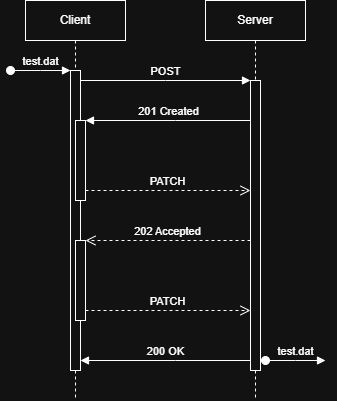

The diagram above was exported from draw.io. Its source (the exported page's mxGraphModel, read from the mxfile embedded in the PNG):
<mxGraphModel dx="1426" dy="747" grid="1" gridSize="10" guides="1" tooltips="1" connect="1" arrows="1" fold="1" page="1" pageScale="1" pageWidth="850" pageHeight="1100" math="0" shadow="0">
  <root>
    <mxCell id="0" />
    <mxCell id="1" parent="0" />
    <mxCell id="aM9ryv3xv72pqoxQDRHE-1" value="Client" style="shape=umlLifeline;perimeter=lifelinePerimeter;whiteSpace=wrap;html=1;container=0;dropTarget=0;collapsible=0;recursiveResize=0;outlineConnect=0;portConstraint=eastwest;newEdgeStyle={&quot;edgeStyle&quot;:&quot;elbowEdgeStyle&quot;,&quot;elbow&quot;:&quot;vertical&quot;,&quot;curved&quot;:0,&quot;rounded&quot;:0};" parent="1" vertex="1">
      <mxGeometry x="40" y="40" width="100" height="400" as="geometry" />
    </mxCell>
    <mxCell id="aM9ryv3xv72pqoxQDRHE-2" value="" style="html=1;points=[];perimeter=orthogonalPerimeter;outlineConnect=0;targetShapes=umlLifeline;portConstraint=eastwest;newEdgeStyle={&quot;edgeStyle&quot;:&quot;elbowEdgeStyle&quot;,&quot;elbow&quot;:&quot;vertical&quot;,&quot;curved&quot;:0,&quot;rounded&quot;:0};" parent="aM9ryv3xv72pqoxQDRHE-1" vertex="1">
      <mxGeometry x="45" y="70" width="10" height="300" as="geometry" />
    </mxCell>
    <mxCell id="aM9ryv3xv72pqoxQDRHE-3" value="test.dat" style="html=1;verticalAlign=bottom;startArrow=oval;endArrow=block;startSize=8;edgeStyle=elbowEdgeStyle;elbow=vertical;curved=0;rounded=0;" parent="aM9ryv3xv72pqoxQDRHE-1" target="aM9ryv3xv72pqoxQDRHE-2" edge="1">
      <mxGeometry relative="1" as="geometry">
        <mxPoint x="-15" y="70" as="sourcePoint" />
      </mxGeometry>
    </mxCell>
    <mxCell id="aM9ryv3xv72pqoxQDRHE-4" value="" style="html=1;points=[];perimeter=orthogonalPerimeter;outlineConnect=0;targetShapes=umlLifeline;portConstraint=eastwest;newEdgeStyle={&quot;edgeStyle&quot;:&quot;elbowEdgeStyle&quot;,&quot;elbow&quot;:&quot;vertical&quot;,&quot;curved&quot;:0,&quot;rounded&quot;:0};" parent="aM9ryv3xv72pqoxQDRHE-1" vertex="1">
      <mxGeometry x="50" y="120" width="10" height="80" as="geometry" />
    </mxCell>
    <mxCell id="u2ocDGtWWvD8VpStBiSF-12" value="" style="html=1;points=[];perimeter=orthogonalPerimeter;outlineConnect=0;targetShapes=umlLifeline;portConstraint=eastwest;newEdgeStyle={&quot;edgeStyle&quot;:&quot;elbowEdgeStyle&quot;,&quot;elbow&quot;:&quot;vertical&quot;,&quot;curved&quot;:0,&quot;rounded&quot;:0};" parent="aM9ryv3xv72pqoxQDRHE-1" vertex="1">
      <mxGeometry x="50" y="240" width="10" height="80" as="geometry" />
    </mxCell>
    <mxCell id="aM9ryv3xv72pqoxQDRHE-5" value="Server" style="shape=umlLifeline;perimeter=lifelinePerimeter;whiteSpace=wrap;html=1;container=0;dropTarget=0;collapsible=0;recursiveResize=0;outlineConnect=0;portConstraint=eastwest;newEdgeStyle={&quot;edgeStyle&quot;:&quot;elbowEdgeStyle&quot;,&quot;elbow&quot;:&quot;vertical&quot;,&quot;curved&quot;:0,&quot;rounded&quot;:0};" parent="1" vertex="1">
      <mxGeometry x="220" y="40" width="100" height="400" as="geometry" />
    </mxCell>
    <mxCell id="aM9ryv3xv72pqoxQDRHE-6" value="" style="html=1;points=[];perimeter=orthogonalPerimeter;outlineConnect=0;targetShapes=umlLifeline;portConstraint=eastwest;newEdgeStyle={&quot;edgeStyle&quot;:&quot;elbowEdgeStyle&quot;,&quot;elbow&quot;:&quot;vertical&quot;,&quot;curved&quot;:0,&quot;rounded&quot;:0};" parent="aM9ryv3xv72pqoxQDRHE-5" vertex="1">
      <mxGeometry x="45" y="80" width="10" height="290" as="geometry" />
    </mxCell>
    <mxCell id="aM9ryv3xv72pqoxQDRHE-7" value="POST" style="html=1;verticalAlign=bottom;endArrow=block;edgeStyle=elbowEdgeStyle;elbow=vertical;curved=0;rounded=0;" parent="1" source="aM9ryv3xv72pqoxQDRHE-2" target="aM9ryv3xv72pqoxQDRHE-6" edge="1">
      <mxGeometry relative="1" as="geometry">
        <mxPoint x="195" y="130" as="sourcePoint" />
        <Array as="points">
          <mxPoint x="180" y="120" />
        </Array>
      </mxGeometry>
    </mxCell>
    <mxCell id="aM9ryv3xv72pqoxQDRHE-8" value="202 Accepted" style="html=1;verticalAlign=bottom;endArrow=open;dashed=1;endSize=8;edgeStyle=elbowEdgeStyle;elbow=vertical;curved=0;rounded=0;" parent="1" source="aM9ryv3xv72pqoxQDRHE-6" edge="1">
      <mxGeometry relative="1" as="geometry">
        <mxPoint x="100" y="280" as="targetPoint" />
        <Array as="points">
          <mxPoint x="190" y="280" />
        </Array>
      </mxGeometry>
    </mxCell>
    <mxCell id="aM9ryv3xv72pqoxQDRHE-9" value="201 Created" style="html=1;verticalAlign=bottom;endArrow=block;edgeStyle=elbowEdgeStyle;elbow=vertical;curved=0;rounded=0;" parent="1" source="aM9ryv3xv72pqoxQDRHE-6" target="aM9ryv3xv72pqoxQDRHE-4" edge="1">
      <mxGeometry x="-0.0014" relative="1" as="geometry">
        <mxPoint x="175" y="160" as="sourcePoint" />
        <Array as="points">
          <mxPoint x="190" y="160" />
        </Array>
        <mxPoint as="offset" />
      </mxGeometry>
    </mxCell>
    <mxCell id="aM9ryv3xv72pqoxQDRHE-10" value="PATCH" style="html=1;verticalAlign=bottom;endArrow=open;dashed=1;endSize=8;edgeStyle=elbowEdgeStyle;elbow=vertical;curved=0;rounded=0;" parent="1" source="aM9ryv3xv72pqoxQDRHE-4" target="aM9ryv3xv72pqoxQDRHE-6" edge="1">
      <mxGeometry x="-0.0014" relative="1" as="geometry">
        <mxPoint x="175" y="235" as="targetPoint" />
        <Array as="points">
          <mxPoint x="180" y="230" />
        </Array>
        <mxPoint as="offset" />
      </mxGeometry>
    </mxCell>
    <mxCell id="u2ocDGtWWvD8VpStBiSF-13" value="PATCH" style="html=1;verticalAlign=bottom;endArrow=open;dashed=1;endSize=8;edgeStyle=elbowEdgeStyle;elbow=vertical;curved=0;rounded=0;" parent="1" edge="1">
      <mxGeometry x="-0.0014" relative="1" as="geometry">
        <mxPoint x="265" y="350" as="targetPoint" />
        <Array as="points">
          <mxPoint x="180" y="350" />
        </Array>
        <mxPoint x="100" y="350" as="sourcePoint" />
        <mxPoint as="offset" />
      </mxGeometry>
    </mxCell>
    <mxCell id="u2ocDGtWWvD8VpStBiSF-14" value="200 OK" style="html=1;verticalAlign=bottom;endArrow=block;edgeStyle=elbowEdgeStyle;elbow=vertical;curved=0;rounded=0;" parent="1" target="aM9ryv3xv72pqoxQDRHE-2" edge="1">
      <mxGeometry x="-0.0014" relative="1" as="geometry">
        <mxPoint x="265" y="400" as="sourcePoint" />
        <Array as="points">
          <mxPoint x="190" y="400" />
        </Array>
        <mxPoint x="100" y="400" as="targetPoint" />
        <mxPoint as="offset" />
      </mxGeometry>
    </mxCell>
    <mxCell id="u2ocDGtWWvD8VpStBiSF-17" value="test.dat" style="html=1;verticalAlign=bottom;startArrow=oval;endArrow=block;startSize=8;edgeStyle=elbowEdgeStyle;elbow=vertical;curved=0;rounded=0;" parent="1" edge="1">
      <mxGeometry relative="1" as="geometry">
        <mxPoint x="280" y="400" as="sourcePoint" />
        <mxPoint x="340" y="400" as="targetPoint" />
      </mxGeometry>
    </mxCell>
  </root>
</mxGraphModel>